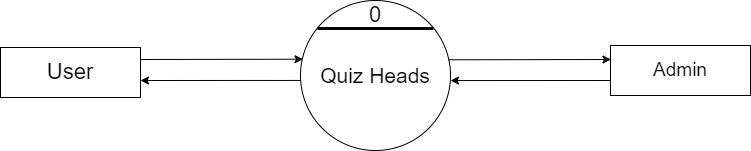

The diagram above was exported from draw.io. Its source (the exported page's mxGraphModel, read from the mxfile embedded in the PNG):
<mxGraphModel dx="605" dy="288" grid="1" gridSize="10" guides="1" tooltips="1" connect="1" arrows="1" fold="1" page="1" pageScale="1" pageWidth="827" pageHeight="1169" math="0" shadow="0">
  <root>
    <mxCell id="0" />
    <mxCell id="1" parent="0" />
    <mxCell id="jssvRNe1q0rwJc4XDTfR-1" value="&lt;font style=&quot;font-size: 21px&quot;&gt;Quiz Heads&lt;/font&gt;" style="ellipse;whiteSpace=wrap;html=1;aspect=fixed;" vertex="1" parent="1">
      <mxGeometry x="400" y="200" width="150" height="150" as="geometry" />
    </mxCell>
    <mxCell id="jssvRNe1q0rwJc4XDTfR-2" value="" style="endArrow=classic;html=1;rounded=0;entryX=-0.01;entryY=0.458;entryDx=0;entryDy=0;entryPerimeter=0;" edge="1" parent="1">
      <mxGeometry width="50" height="50" relative="1" as="geometry">
        <mxPoint x="240" y="259" as="sourcePoint" />
        <mxPoint x="402.5" y="258.69999999999993" as="targetPoint" />
      </mxGeometry>
    </mxCell>
    <mxCell id="jssvRNe1q0rwJc4XDTfR-3" value="" style="endArrow=classic;html=1;rounded=0;entryX=-0.01;entryY=0.458;entryDx=0;entryDy=0;entryPerimeter=0;" edge="1" parent="1">
      <mxGeometry width="50" height="50" relative="1" as="geometry">
        <mxPoint x="548" y="259.3" as="sourcePoint" />
        <mxPoint x="710.5" y="258.99999999999994" as="targetPoint" />
      </mxGeometry>
    </mxCell>
    <mxCell id="jssvRNe1q0rwJc4XDTfR-4" value="" style="endArrow=classic;html=1;rounded=0;exitX=0;exitY=0.533;exitDx=0;exitDy=0;exitPerimeter=0;" edge="1" parent="1" source="jssvRNe1q0rwJc4XDTfR-1">
      <mxGeometry width="50" height="50" relative="1" as="geometry">
        <mxPoint x="260" y="277" as="sourcePoint" />
        <mxPoint x="240" y="280" as="targetPoint" />
      </mxGeometry>
    </mxCell>
    <mxCell id="jssvRNe1q0rwJc4XDTfR-5" value="" style="endArrow=classic;html=1;rounded=0;exitX=0;exitY=0.533;exitDx=0;exitDy=0;exitPerimeter=0;" edge="1" parent="1">
      <mxGeometry width="50" height="50" relative="1" as="geometry">
        <mxPoint x="710" y="279.99999999999994" as="sourcePoint" />
        <mxPoint x="550" y="280.05" as="targetPoint" />
      </mxGeometry>
    </mxCell>
    <mxCell id="jssvRNe1q0rwJc4XDTfR-6" value="&lt;font style=&quot;font-size: 22px&quot;&gt;User&lt;/font&gt;" style="rounded=0;whiteSpace=wrap;html=1;" vertex="1" parent="1">
      <mxGeometry x="100" y="247" width="140" height="50" as="geometry" />
    </mxCell>
    <mxCell id="jssvRNe1q0rwJc4XDTfR-7" value="&lt;font style=&quot;font-size: 19px&quot;&gt;Admin&lt;/font&gt;" style="rounded=0;whiteSpace=wrap;html=1;" vertex="1" parent="1">
      <mxGeometry x="710" y="245" width="140" height="50" as="geometry" />
    </mxCell>
    <mxCell id="jssvRNe1q0rwJc4XDTfR-12" value="" style="endArrow=none;html=1;rounded=1;fontSize=22;exitX=0;exitY=0;exitDx=0;exitDy=0;strokeWidth=3;startSize=22;targetPerimeterSpacing=32;endSize=20;" edge="1" parent="1">
      <mxGeometry width="50" height="50" relative="1" as="geometry">
        <mxPoint x="416.9969914110086" y="227.99699141100874" as="sourcePoint" />
        <mxPoint x="533" y="228" as="targetPoint" />
      </mxGeometry>
    </mxCell>
    <mxCell id="jssvRNe1q0rwJc4XDTfR-13" value="0" style="text;html=1;strokeColor=none;fillColor=none;align=center;verticalAlign=middle;whiteSpace=wrap;rounded=0;fontSize=22;" vertex="1" parent="1">
      <mxGeometry x="455" y="200" width="40" height="30" as="geometry" />
    </mxCell>
  </root>
</mxGraphModel>